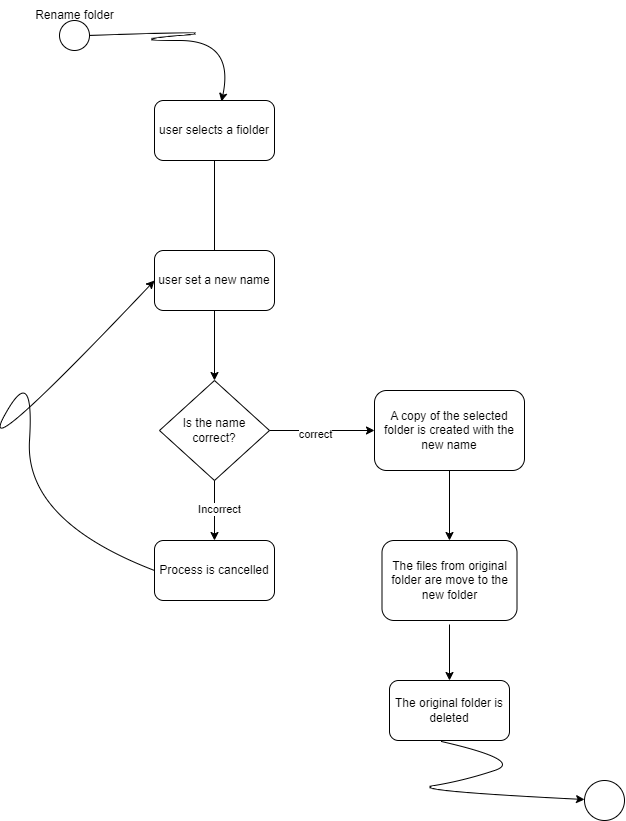

The diagram above was exported from draw.io. Its source (the exported page's mxGraphModel, read from the mxfile embedded in the PNG):
<mxGraphModel dx="1213" dy="1033" grid="1" gridSize="10" guides="1" tooltips="1" connect="1" arrows="1" fold="1" page="1" pageScale="1" pageWidth="827" pageHeight="1169" math="0" shadow="0">
  <root>
    <mxCell id="0" />
    <mxCell id="1" parent="0" />
    <mxCell id="SrMD0GwfA5TjsLFttzY5-1" value="" style="ellipse;whiteSpace=wrap;html=1;aspect=fixed;" parent="1" vertex="1">
      <mxGeometry x="105" y="90" width="30" height="30" as="geometry" />
    </mxCell>
    <mxCell id="SrMD0GwfA5TjsLFttzY5-2" value="Rename folder" style="text;html=1;align=center;verticalAlign=middle;resizable=0;points=[];autosize=1;strokeColor=none;fillColor=none;" parent="1" vertex="1">
      <mxGeometry x="70" y="70" width="100" height="30" as="geometry" />
    </mxCell>
    <mxCell id="SrMD0GwfA5TjsLFttzY5-3" value="user selects a fiolder" style="rounded=1;whiteSpace=wrap;html=1;" parent="1" vertex="1">
      <mxGeometry x="200" y="170" width="120" height="60" as="geometry" />
    </mxCell>
    <mxCell id="SrMD0GwfA5TjsLFttzY5-6" value="Process is cancelled" style="rounded=1;whiteSpace=wrap;html=1;" parent="1" vertex="1">
      <mxGeometry x="200" y="610" width="120" height="60" as="geometry" />
    </mxCell>
    <mxCell id="SrMD0GwfA5TjsLFttzY5-7" value="" style="endArrow=none;html=1;rounded=0;entryX=0.5;entryY=1;entryDx=0;entryDy=0;exitX=0.5;exitY=0;exitDx=0;exitDy=0;" parent="1" target="SrMD0GwfA5TjsLFttzY5-3" edge="1">
      <mxGeometry width="50" height="50" relative="1" as="geometry">
        <mxPoint x="260" y="320" as="sourcePoint" />
        <mxPoint x="270" y="250" as="targetPoint" />
      </mxGeometry>
    </mxCell>
    <mxCell id="SrMD0GwfA5TjsLFttzY5-12" value="" style="curved=1;endArrow=classic;html=1;rounded=0;entryX=0.558;entryY=0.017;entryDx=0;entryDy=0;entryPerimeter=0;exitX=1;exitY=0.5;exitDx=0;exitDy=0;" parent="1" source="SrMD0GwfA5TjsLFttzY5-1" target="SrMD0GwfA5TjsLFttzY5-3" edge="1">
      <mxGeometry width="50" height="50" relative="1" as="geometry">
        <mxPoint x="170" y="160" as="sourcePoint" />
        <mxPoint x="220" y="110" as="targetPoint" />
        <Array as="points">
          <mxPoint x="280" y="100" />
          <mxPoint x="170" y="110" />
          <mxPoint x="280" y="110" />
        </Array>
      </mxGeometry>
    </mxCell>
    <mxCell id="SrMD0GwfA5TjsLFttzY5-17" value="" style="ellipse;whiteSpace=wrap;html=1;aspect=fixed;" parent="1" vertex="1">
      <mxGeometry x="630" y="850" width="40" height="40" as="geometry" />
    </mxCell>
    <mxCell id="SrMD0GwfA5TjsLFttzY5-33" value="user set a new name" style="rounded=1;whiteSpace=wrap;html=1;" parent="1" vertex="1">
      <mxGeometry x="200" y="320" width="120" height="60" as="geometry" />
    </mxCell>
    <mxCell id="SrMD0GwfA5TjsLFttzY5-34" value="Is the name correct?" style="rhombus;whiteSpace=wrap;html=1;" parent="1" vertex="1">
      <mxGeometry x="205" y="450" width="110" height="100" as="geometry" />
    </mxCell>
    <mxCell id="SrMD0GwfA5TjsLFttzY5-35" value="" style="endArrow=classic;html=1;rounded=0;entryX=0.5;entryY=0;entryDx=0;entryDy=0;exitX=0.5;exitY=1;exitDx=0;exitDy=0;" parent="1" source="SrMD0GwfA5TjsLFttzY5-33" target="SrMD0GwfA5TjsLFttzY5-34" edge="1">
      <mxGeometry width="50" height="50" relative="1" as="geometry">
        <mxPoint x="205" y="420" as="sourcePoint" />
        <mxPoint x="255" y="370" as="targetPoint" />
      </mxGeometry>
    </mxCell>
    <mxCell id="SrMD0GwfA5TjsLFttzY5-36" value="" style="endArrow=classic;html=1;rounded=0;exitX=0.5;exitY=1;exitDx=0;exitDy=0;entryX=0.5;entryY=0;entryDx=0;entryDy=0;" parent="1" source="SrMD0GwfA5TjsLFttzY5-34" target="SrMD0GwfA5TjsLFttzY5-6" edge="1">
      <mxGeometry width="50" height="50" relative="1" as="geometry">
        <mxPoint x="300" y="600" as="sourcePoint" />
        <mxPoint x="350" y="550" as="targetPoint" />
      </mxGeometry>
    </mxCell>
    <mxCell id="SrMD0GwfA5TjsLFttzY5-37" value="Incorrect" style="edgeLabel;html=1;align=center;verticalAlign=middle;resizable=0;points=[];" parent="SrMD0GwfA5TjsLFttzY5-36" vertex="1" connectable="0">
      <mxGeometry x="-0.0667" y="4" relative="1" as="geometry">
        <mxPoint as="offset" />
      </mxGeometry>
    </mxCell>
    <mxCell id="SrMD0GwfA5TjsLFttzY5-39" value="" style="curved=1;endArrow=classic;html=1;rounded=0;exitX=0;exitY=0.5;exitDx=0;exitDy=0;entryX=0;entryY=0.5;entryDx=0;entryDy=0;" parent="1" source="SrMD0GwfA5TjsLFttzY5-6" target="SrMD0GwfA5TjsLFttzY5-33" edge="1">
      <mxGeometry width="50" height="50" relative="1" as="geometry">
        <mxPoint x="20" y="590" as="sourcePoint" />
        <mxPoint x="70" y="540" as="targetPoint" />
        <Array as="points">
          <mxPoint x="70" y="590" />
          <mxPoint x="80" y="430" />
          <mxPoint x="20" y="540" />
        </Array>
      </mxGeometry>
    </mxCell>
    <mxCell id="SrMD0GwfA5TjsLFttzY5-40" value="" style="endArrow=classic;html=1;rounded=0;exitX=1;exitY=0.5;exitDx=0;exitDy=0;" parent="1" source="SrMD0GwfA5TjsLFttzY5-34" edge="1">
      <mxGeometry width="50" height="50" relative="1" as="geometry">
        <mxPoint x="370" y="530" as="sourcePoint" />
        <mxPoint x="420" y="500" as="targetPoint" />
      </mxGeometry>
    </mxCell>
    <mxCell id="SrMD0GwfA5TjsLFttzY5-41" value="correct" style="edgeLabel;html=1;align=center;verticalAlign=middle;resizable=0;points=[];" parent="SrMD0GwfA5TjsLFttzY5-40" vertex="1" connectable="0">
      <mxGeometry x="-0.1429" y="-3" relative="1" as="geometry">
        <mxPoint as="offset" />
      </mxGeometry>
    </mxCell>
    <mxCell id="SrMD0GwfA5TjsLFttzY5-42" value="A copy of the selected folder is created with the new name" style="rounded=1;whiteSpace=wrap;html=1;" parent="1" vertex="1">
      <mxGeometry x="420" y="460" width="150" height="80" as="geometry" />
    </mxCell>
    <mxCell id="SrMD0GwfA5TjsLFttzY5-46" value="" style="endArrow=classic;html=1;rounded=0;exitX=0.5;exitY=1;exitDx=0;exitDy=0;" parent="1" source="SrMD0GwfA5TjsLFttzY5-42" edge="1">
      <mxGeometry width="50" height="50" relative="1" as="geometry">
        <mxPoint x="460" y="660" as="sourcePoint" />
        <mxPoint x="495" y="610" as="targetPoint" />
      </mxGeometry>
    </mxCell>
    <mxCell id="SrMD0GwfA5TjsLFttzY5-48" value="The files from original folder are move to the new folder" style="rounded=1;whiteSpace=wrap;html=1;" parent="1" vertex="1">
      <mxGeometry x="427.5" y="610" width="135" height="80" as="geometry" />
    </mxCell>
    <mxCell id="SrMD0GwfA5TjsLFttzY5-52" value="" style="curved=1;endArrow=classic;html=1;rounded=0;exitX=0.433;exitY=1.017;exitDx=0;exitDy=0;exitPerimeter=0;" parent="1" source="SrMD0GwfA5TjsLFttzY5-53" target="SrMD0GwfA5TjsLFttzY5-17" edge="1">
      <mxGeometry width="50" height="50" relative="1" as="geometry">
        <mxPoint x="450" y="910" as="sourcePoint" />
        <mxPoint x="500" y="860" as="targetPoint" />
        <Array as="points">
          <mxPoint x="570" y="830" />
          <mxPoint x="510" y="850" />
          <mxPoint x="450" y="860" />
        </Array>
      </mxGeometry>
    </mxCell>
    <mxCell id="SrMD0GwfA5TjsLFttzY5-53" value="The original folder is deleted" style="rounded=1;whiteSpace=wrap;html=1;" parent="1" vertex="1">
      <mxGeometry x="435" y="750" width="120" height="60" as="geometry" />
    </mxCell>
    <mxCell id="SrMD0GwfA5TjsLFttzY5-54" value="" style="endArrow=classic;html=1;rounded=0;entryX=0.5;entryY=0;entryDx=0;entryDy=0;" parent="1" target="SrMD0GwfA5TjsLFttzY5-53" edge="1">
      <mxGeometry width="50" height="50" relative="1" as="geometry">
        <mxPoint x="495" y="694" as="sourcePoint" />
        <mxPoint x="440" y="700" as="targetPoint" />
      </mxGeometry>
    </mxCell>
  </root>
</mxGraphModel>